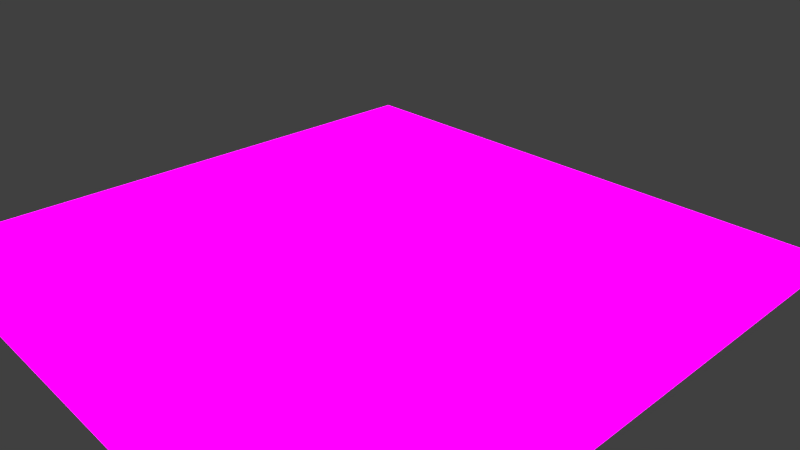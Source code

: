 # Source: background.blend  (saved by Blender 2.79.0; exported with 4.5.12 LTS)
import bpy
from mathutils import Matrix  # noqa: F401  (used for matrix-valued properties, if any)

bpy.ops.wm.read_factory_settings(use_empty=True)
scene = bpy.context.scene
scene.name = 'Scene'

# ---- collections
col_collection_1 = bpy.data.collections.new('Collection 1'); scene.collection.children.link(col_collection_1)

# ---- images (referenced by path relative to the original .blend; pixels are not part of the script)
import os
ASSET_DIR = os.environ.get("B2B_ASSET_DIR", "")  # directory of the original .blend (textures are referenced by path, not embedded)
HERE = os.path.dirname(os.path.abspath(__file__))  # packed textures are extracted next to this script under _unpacked/

def load_image(name, relpath, width, height, colorspace="sRGB"):
    """Load a texture the original file referenced (path relative to the .blend, or extracted next to this script)."""
    p = next((c for c in (os.path.join(HERE, relpath), os.path.join(ASSET_DIR, relpath)) if relpath and os.path.exists(c)), "")
    if p:
        img = bpy.data.images.load(p, check_existing=True)
        img.name = name
    else:  # same state as the original file: an image datablock whose file is absent (Cycles renders it pink)
        img = bpy.data.images.new(name, width, height)
        img.source = "FILE"
        img.filepath = "//" + (relpath or name)
    img.colorspace_settings.name = colorspace
    return img
img_background_texture_option1_png = load_image('background_texture_option1.png', 'background_texture_option1.png', 1024, 1024, 'sRGB')
img_background_texture_option1_png_001 = load_image('background_texture_option1.png.001', 'background_texture_option1.png', 1024, 1024, 'sRGB')

# ---- materials (node trees are filled in below, after node groups)
mat_material_001 = bpy.data.materials.new('Material.001')
mat_material_001.alpha_threshold = 0.0
mat_material_001.roughness = 0.5
mat_material_002 = bpy.data.materials.new('Material.002')
mat_material_002.alpha_threshold = 0.0
mat_material_002.roughness = 0.5

# ---- material node trees
mat_material_001.use_nodes = True; mat_material_001.node_tree.nodes.clear()
_N = mat_material_001.node_tree.nodes; _L = mat_material_001.node_tree.links
n0 = _N.new('ShaderNodeOutputMaterial'); n0.name = 'Material Output'; n0.location = (300, 300)
n1 = _N.new('ShaderNodeBsdfDiffuse'); n1.name = 'Diffuse BSDF'; n1.location = (10, 300)
n1.inputs[1].default_value = 0.07216
n2 = _N.new('ShaderNodeTexImage'); n2.name = 'Image Texture'; n2.location = (-180, 300)
n2.width = 140
n2.image = img_background_texture_option1_png
_L.new(n1.outputs[0], n0.inputs[0])
_L.new(n2.outputs[0], n1.inputs[0])
n0.is_active_output = True
mat_material_002.use_nodes = True; mat_material_002.node_tree.nodes.clear()
_N = mat_material_002.node_tree.nodes; _L = mat_material_002.node_tree.links
n0 = _N.new('ShaderNodeOutputMaterial'); n0.name = 'Material Output'; n0.location = (300, 300)
n1 = _N.new('ShaderNodeBsdfDiffuse'); n1.name = 'Diffuse BSDF'; n1.location = (10, 300)
n1.inputs[1].default_value = 0.1149
n2 = _N.new('ShaderNodeTexImage'); n2.name = 'Image Texture'; n2.location = (-180, 300)
n2.width = 140
n2.image = img_background_texture_option1_png_001
_L.new(n1.outputs[0], n0.inputs[0])
_L.new(n2.outputs[0], n1.inputs[0])
n0.is_active_output = True

# ---- world
world_world = bpy.data.worlds.new('World'); scene.world = world_world
world_world.color = (0.05088, 0.05088, 0.05088)
world_world.use_sun_shadow = False
world_world.sun_shadow_jitter_overblur = 0.0
world_world.cycles.sampling_method = 'MANUAL'

# ---- cameras
cam_camera = bpy.data.cameras.new('Camera')
cam_camera.clip_end = 100.0
cam_camera.lens = 35.0
cam_camera.sensor_width = 32.0
cam_camera.sensor_height = 18.0
cam_camera.ortho_scale = 7.314
cam_camera.dof.focus_distance = 0.0

# ---- lights
light_lamp = bpy.data.lights.new('Lamp', 'SUN')
light_lamp.transmission_factor = 0.0
light_lamp.cutoff_distance = 30.0
light_lamp.angle = 1.571
light_lamp.energy = 7.0
light_lamp.shadow_buffer_clip_start = 1.001
light_lamp.shadow_soft_size = 1.0
light_lamp.shadow_cascade_max_distance = 1000.0

# ---- meshes
me_plane = bpy.data.meshes.new('Plane')
me_plane.from_pydata([(-1.0, -1.0, 0.0), (1.0, -1.0, 0.0), (-1.0, 1.0, 0.0), (1.0, 1.0, 0.0)], [], [(0, 1, 3, 2)])
me_plane.polygons.foreach_set('use_smooth', [True] * 1)
me_plane.polygons.foreach_set('material_index', [1])
_uv = me_plane.uv_layers.new(name='UVMap')
_uv.uv.foreach_set('vector', [0.0001, 9.998e-05, 0.9999, 9.998e-05, 0.9999, 0.9999, 9.998e-05, 0.9999])
me_plane.materials.append(mat_material_001)
me_plane.materials.append(mat_material_002)
me_plane.use_remesh_preserve_volume = False
me_plane.use_remesh_preserve_attributes = False
me_plane.use_mirror_vertex_groups = False
me_plane.update()

# ---- objects
ob_plane = bpy.data.objects.new('Plane', me_plane)
ob_lamp = bpy.data.objects.new('Lamp', light_lamp)
ob_camera = bpy.data.objects.new('Camera', cam_camera)

# ---- transforms, parenting, visibility, modifiers, constraints
ob_plane.location = (0.0, 0.0, 0.0)
ob_plane.scale = (4.191, 4.191, 1.0)
ob_plane.lineart.crease_threshold = 0.0
ob_lamp.location = (4.076, 1.005, 5.904)
ob_lamp.rotation_euler = (0.6503, 0.05522, 1.866)
ob_lamp.lock_rotations_4d = False
ob_lamp.empty_display_type = 'ARROWS'
ob_lamp.color = (0.0, 0.0, 0.0, 0.0)
ob_lamp.lineart.crease_threshold = 0.0
ob_camera.location = (7.481, -6.508, 5.344)
ob_camera.rotation_euler = (1.109, 0.0, 0.8149)
ob_camera.lock_rotations_4d = False
ob_camera.empty_display_type = 'ARROWS'
ob_camera.color = (0.0, 0.0, 0.0, 0.0)
ob_camera.display_type = 'WIRE'
ob_camera.lineart.crease_threshold = 0.0

# ---- collection membership
col_collection_1.objects.link(ob_plane)
col_collection_1.objects.link(ob_lamp)
col_collection_1.objects.link(ob_camera)

# ---- scene / render settings (as saved in the file)
scene.camera = ob_camera
scene.frame_start = 1; scene.frame_end = 250; scene.frame_set(1)
scene.render.engine = 'CYCLES'
scene.render.resolution_percentage = 50
scene.render.dither_intensity = 0.0
scene.cycles.use_denoising = False
scene.cycles.samples = 128
scene.cycles.sampling_pattern = 'TABULATED_SOBOL'
scene.cycles.use_adaptive_sampling = False
scene.cycles.use_light_tree = False
scene.cycles.blur_glossy = 0.0
scene.cycles.sample_clamp_indirect = 0.0
scene.view_settings.view_transform = 'Standard'
bpy.context.view_layer.update()

